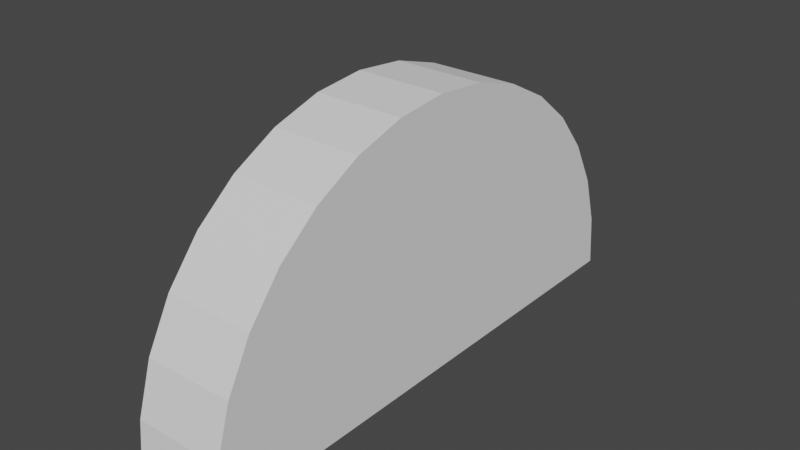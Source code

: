 # Source: semicircle.blend  (saved by Blender 2.92.15; exported with 4.5.12 LTS)
import bpy
from mathutils import Matrix  # noqa: F401  (used for matrix-valued properties, if any)

bpy.ops.wm.read_factory_settings(use_empty=True)
scene = bpy.context.scene
scene.name = 'Scene'

# ---- collections
col_collection = bpy.data.collections.new('Collection'); scene.collection.children.link(col_collection)

# ---- world
world_world = bpy.data.worlds.new('World'); scene.world = world_world
world_world.use_nodes = True; world_world.node_tree.nodes.clear()
_N = world_world.node_tree.nodes; _L = world_world.node_tree.links
n0 = _N.new('ShaderNodeOutputWorld'); n0.name = 'World Output'; n0.location = (300, 300)
n1 = _N.new('ShaderNodeBackground'); n1.name = 'Background'; n1.location = (10, 300)
n1.inputs[0].default_value = (0.05088, 0.05088, 0.05088, 1.0)
_L.new(n1.outputs[0], n0.inputs[0])
n0.is_active_output = True
world_world.color = (0.05088, 0.05088, 0.05088)
world_world.use_sun_shadow = False
world_world.sun_shadow_jitter_overblur = 0.0

# ---- meshes
me_circle = bpy.data.meshes.new('Circle')
me_circle.from_pydata([(0.08959, 0.15, -0.025), (0.06032, 0.1471, -0.025), (0.03218, 0.1386, -0.025), (0.006251, 0.1247, -0.025), (-0.01648, 0.1061, -0.025), (-0.03513, 0.08334, -0.025), (-0.049, 0.0574, -0.025), (-0.05753, 0.02926, -0.025), (-0.06041, 1.264e-08, -0.025), (-0.05753, -0.02926, -0.025), (-0.049, -0.0574, -0.025), (-0.03513, -0.08334, -0.025), (-0.01648, -0.1061, -0.025), (0.006251, -0.1247, -0.025), (0.03218, -0.1386, -0.025), (0.06032, -0.1471, -0.025), (0.08959, -0.15, -0.025), (0.08959, 0.15, 0.025), (0.06032, 0.1471, 0.025), (0.03218, 0.1386, 0.025), (0.006251, 0.1247, 0.025), (-0.01648, 0.1061, 0.025), (-0.03513, 0.08334, 0.025), (-0.049, 0.0574, 0.025), (-0.05753, 0.02926, 0.025), (-0.06041, 1.264e-08, 0.025), (-0.05753, -0.02926, 0.025), (-0.049, -0.0574, 0.025), (-0.03513, -0.08334, 0.025), (-0.01648, -0.1061, 0.025), (0.006251, -0.1247, 0.025), (0.03218, -0.1386, 0.025), (0.06032, -0.1471, 0.025), (0.08959, -0.15, 0.025)], [], [(1, 0, 16, 15, 14, 13, 12, 11, 10, 9, 8, 7, 6, 5, 4, 3, 2), (18, 19, 20, 21, 22, 23, 24, 25, 26, 27, 28, 29, 30, 31, 32, 33, 17), (1, 2, 19, 18), (16, 0, 17, 33), (9, 10, 27, 26), (2, 3, 20, 19), (10, 11, 28, 27), (3, 4, 21, 20), (11, 12, 29, 28), (4, 5, 22, 21), (12, 13, 30, 29), (5, 6, 23, 22), (13, 14, 31, 30), (6, 7, 24, 23), (14, 15, 32, 31), (7, 8, 25, 24), (0, 1, 18, 17), (15, 16, 33, 32), (8, 9, 26, 25)])
_uv = me_circle.uv_layers.new(name='UVMap')
_uv.uv.foreach_set('vector', [0.0, 0.0, 0.0, 0.0, 0.0, 0.0, 0.0, 0.0, 0.0, 0.0, 0.0, 0.0, 0.0, 0.0, 0.0, 0.0, 0.0, 0.0, 0.0, 0.0, 0.0, 0.0, 0.0, 0.0, 0.0, 0.0, 0.0, 0.0, 0.0, 0.0, 0.0, 0.0, 0.0, 0.0, 0.0, 0.0, 0.0, 0.0, 0.0, 0.0, 0.0, 0.0, 0.0, 0.0, 0.0, 0.0, 0.0, 0.0, 0.0, 0.0, 0.0, 0.0, 0.0, 0.0, 0.0, 0.0, 0.0, 0.0, 0.0, 0.0, 0.0, 0.0, 0.0, 0.0, 0.0, 0.0, 0.0, 0.0, 0.0, 0.0, 0.0, 0.0, 0.0, 0.0, 0.0, 0.0, 0.0, 0.0, 0.0, 0.0, 0.0, 0.0, 0.0, 0.0, 0.0, 0.0, 0.0, 0.0, 0.0, 0.0, 0.0, 0.0, 0.0, 0.0, 0.0, 0.0, 0.0, 0.0, 0.0, 0.0, 0.0, 0.0, 0.0, 0.0, 0.0, 0.0, 0.0, 0.0, 0.0, 0.0, 0.0, 0.0, 0.0, 0.0, 0.0, 0.0, 0.0, 0.0, 0.0, 0.0, 0.0, 0.0, 0.0, 0.0, 0.0, 0.0, 0.0, 0.0, 0.0, 0.0, 0.0, 0.0, 0.0, 0.0, 0.0, 0.0, 0.0, 0.0, 0.0, 0.0, 0.0, 0.0, 0.0, 0.0, 0.0, 0.0, 0.0, 0.0, 0.0, 0.0, 0.0, 0.0, 0.0, 0.0, 0.0, 0.0, 0.0, 0.0, 0.0, 0.0, 0.0, 0.0, 0.0, 0.0, 0.0, 0.0, 0.0, 0.0, 0.0, 0.0, 0.0, 0.0, 0.0, 0.0, 0.0, 0.0, 0.0, 0.0, 0.0, 0.0, 0.0, 0.0, 0.0, 0.0, 0.0, 0.0, 0.0, 0.0, 0.0, 0.0, 0.0, 0.0, 0.0, 0.0, 0.0, 0.0, 0.0, 0.0, 0.0, 0.0, 0.0, 0.0, 0.0, 0.0])
me_circle.use_remesh_fix_poles = True
me_circle.use_remesh_preserve_attributes = False
me_circle.use_mirror_vertex_groups = False
me_circle.update()

# ---- objects
ob_semicircle = bpy.data.objects.new('semicircle', me_circle)

# ---- transforms, parenting, visibility, modifiers, constraints
ob_semicircle.location = (0.0, 0.0, 0.0)
ob_semicircle.rotation_euler = (0.0, 1.571, 0.0)
ob_semicircle.lineart.crease_threshold = 0.0

# ---- collection membership
col_collection.objects.link(ob_semicircle)

# ---- scene / render settings (as saved in the file)
scene.frame_start = 1; scene.frame_end = 250; scene.frame_set(1)
scene.render.engine = 'BLENDER_EEVEE_NEXT'
scene.cycles.use_denoising = False
scene.cycles.samples = 128
scene.cycles.sampling_pattern = 'TABULATED_SOBOL'
scene.cycles.use_adaptive_sampling = False
scene.cycles.use_light_tree = False
scene.view_settings.view_transform = 'Filmic'
bpy.context.view_layer.update()

# ---- added for rendering (the .blend has no active camera and no usable light): camera, sun
cam_auto = bpy.data.cameras.new('AutoCamera')
cam_auto.lens = 50.0
cam_auto.sensor_width = 36.0
cam_auto.clip_end = 1000.0
ob_auto_camera = bpy.data.objects.new('AutoCamera', cam_auto)
scene.collection.objects.link(ob_auto_camera)
ob_auto_camera.location = (0.313759, -0.376511, 0.23642)
ob_auto_camera.rotation_euler = (1.09748, -7.21219e-08, 0.694738)
scene.camera = ob_auto_camera
light_auto_sun = bpy.data.lights.new('AutoSun', 'SUN')
light_auto_sun.energy = 3.0
light_auto_sun.angle = 0.0523599
ob_auto_sun = bpy.data.objects.new('AutoSun', light_auto_sun)
scene.collection.objects.link(ob_auto_sun)
ob_auto_sun.rotation_euler = (0.872665, 0.174533, 0.523599)
bpy.context.view_layer.update()
